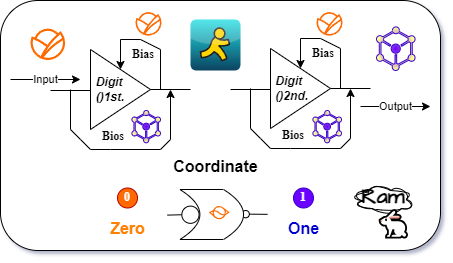

The diagram above was exported from draw.io. Its source (the exported page's mxGraphModel, read from the mxfile embedded in the PNG):
<mxGraphModel dx="917" dy="542" grid="1" gridSize="10" guides="1" tooltips="1" connect="1" arrows="1" fold="1" page="1" pageScale="1" pageWidth="1169" pageHeight="827" math="0" shadow="0">
  <root>
    <mxCell id="0" />
    <mxCell id="1" parent="0" />
    <mxCell id="w8Y60XThhDlZ3VYP-a9F-76" value="" style="rounded=1;whiteSpace=wrap;html=1;" vertex="1" parent="1">
      <mxGeometry x="470" y="230" width="440" height="250" as="geometry" />
    </mxCell>
    <mxCell id="w8Y60XThhDlZ3VYP-a9F-32" value="" style="group" vertex="1" connectable="0" parent="1">
      <mxGeometry x="480" y="269" width="240" height="123" as="geometry" />
    </mxCell>
    <mxCell id="w8Y60XThhDlZ3VYP-a9F-10" value="" style="endArrow=none;html=1;rounded=0;startArrow=classic;startFill=1;endFill=0;" edge="1" parent="w8Y60XThhDlZ3VYP-a9F-32">
      <mxGeometry width="50" height="50" relative="1" as="geometry">
        <mxPoint x="160" y="50" as="sourcePoint" />
        <mxPoint x="60" y="50" as="targetPoint" />
        <Array as="points">
          <mxPoint x="160" y="100" />
          <mxPoint x="150" y="110" />
          <mxPoint x="100" y="110" />
          <mxPoint x="80" y="110" />
          <mxPoint x="70" y="100" />
          <mxPoint x="60" y="90" />
        </Array>
      </mxGeometry>
    </mxCell>
    <mxCell id="w8Y60XThhDlZ3VYP-a9F-11" value="" style="endArrow=classic;html=1;rounded=0;entryX=0.5;entryY=0;entryDx=0;entryDy=0;" edge="1" parent="w8Y60XThhDlZ3VYP-a9F-32" target="w8Y60XThhDlZ3VYP-a9F-2">
      <mxGeometry width="50" height="50" relative="1" as="geometry">
        <mxPoint x="150" y="50" as="sourcePoint" />
        <mxPoint x="200" y="60" as="targetPoint" />
        <Array as="points">
          <mxPoint x="150" y="10" />
          <mxPoint x="130" />
          <mxPoint x="110" />
        </Array>
      </mxGeometry>
    </mxCell>
    <mxCell id="w8Y60XThhDlZ3VYP-a9F-13" value="&lt;b style=&quot;forced-color-adjust: none; color: rgb(0, 0, 0); font-family: saraban; font-size: 12px; font-style: normal; font-variant-ligatures: normal; font-variant-caps: normal; letter-spacing: normal; orphans: 2; text-align: center; text-indent: 0px; text-transform: none; widows: 2; word-spacing: 0px; -webkit-text-stroke-width: 0px; white-space: normal; background-color: rgb(251, 251, 251); text-decoration-thickness: initial; text-decoration-style: initial; text-decoration-color: initial;&quot;&gt;Bios&lt;/b&gt;" style="text;whiteSpace=wrap;html=1;" vertex="1" parent="w8Y60XThhDlZ3VYP-a9F-32">
      <mxGeometry x="90" y="83" width="60" height="40" as="geometry" />
    </mxCell>
    <mxCell id="w8Y60XThhDlZ3VYP-a9F-2" value="&lt;div style=&quot;text-align: left;&quot;&gt;&lt;b style=&quot;background-color: transparent; color: light-dark(rgb(0, 0, 0), rgb(255, 255, 255));&quot;&gt;&lt;i&gt;Digit&amp;nbsp;&lt;/i&gt;&lt;/b&gt;&lt;/div&gt;&lt;div&gt;&lt;b&gt;&lt;i&gt;()1st.&amp;nbsp; &amp;nbsp; &amp;nbsp;&amp;nbsp;&lt;/i&gt;&lt;/b&gt;&lt;/div&gt;" style="triangle;whiteSpace=wrap;html=1;" vertex="1" parent="w8Y60XThhDlZ3VYP-a9F-32">
      <mxGeometry x="80" y="9.999999999999886" width="60" height="80" as="geometry" />
    </mxCell>
    <mxCell id="w8Y60XThhDlZ3VYP-a9F-3" value="" style="endArrow=none;html=1;rounded=0;entryX=0;entryY=0.25;entryDx=0;entryDy=0;" edge="1" parent="w8Y60XThhDlZ3VYP-a9F-32">
      <mxGeometry width="50" height="50" relative="1" as="geometry">
        <mxPoint x="140" y="49.999999999999886" as="sourcePoint" />
        <mxPoint x="180" y="49.999999999999886" as="targetPoint" />
      </mxGeometry>
    </mxCell>
    <mxCell id="w8Y60XThhDlZ3VYP-a9F-4" value="" style="endArrow=none;html=1;rounded=0;entryX=0;entryY=0.75;entryDx=0;entryDy=0;" edge="1" parent="w8Y60XThhDlZ3VYP-a9F-32">
      <mxGeometry width="50" height="50" relative="1" as="geometry">
        <mxPoint x="40" y="50.999999999999886" as="sourcePoint" />
        <mxPoint x="80" y="50.999999999999886" as="targetPoint" />
      </mxGeometry>
    </mxCell>
    <mxCell id="w8Y60XThhDlZ3VYP-a9F-12" value="&lt;font face=&quot;saraban&quot;&gt;&lt;b&gt;Bias&lt;/b&gt;&lt;/font&gt;" style="text;html=1;align=center;verticalAlign=middle;whiteSpace=wrap;rounded=0;" vertex="1" parent="w8Y60XThhDlZ3VYP-a9F-32">
      <mxGeometry x="103" width="60" height="30" as="geometry" />
    </mxCell>
    <mxCell id="w8Y60XThhDlZ3VYP-a9F-26" value="" style="endArrow=classic;html=1;rounded=0;" edge="1" parent="w8Y60XThhDlZ3VYP-a9F-32">
      <mxGeometry relative="1" as="geometry">
        <mxPoint y="40" as="sourcePoint" />
        <mxPoint x="70" y="40" as="targetPoint" />
      </mxGeometry>
    </mxCell>
    <mxCell id="w8Y60XThhDlZ3VYP-a9F-27" value="Input" style="edgeLabel;resizable=0;html=1;;align=center;verticalAlign=middle;" connectable="0" vertex="1" parent="w8Y60XThhDlZ3VYP-a9F-26">
      <mxGeometry relative="1" as="geometry" />
    </mxCell>
    <mxCell id="w8Y60XThhDlZ3VYP-a9F-46" value="" style="points=[];aspect=fixed;html=1;align=center;shadow=0;dashed=0;fillColor=#FF6A00;strokeColor=none;shape=mxgraph.alibaba_cloud.abap_business_application_platform;" vertex="1" parent="w8Y60XThhDlZ3VYP-a9F-32">
      <mxGeometry x="20" y="-10.87" width="34.6" height="31.37" as="geometry" />
    </mxCell>
    <mxCell id="w8Y60XThhDlZ3VYP-a9F-59" value="" style="points=[];aspect=fixed;html=1;align=center;shadow=0;dashed=0;fillColor=#6a00ff;strokeColor=#3700CC;shape=mxgraph.alibaba_cloud.sae_serverless_app_engine;fontColor=#ffffff;gradientColor=#FFFF99;gradientDirection=radial;" vertex="1" parent="w8Y60XThhDlZ3VYP-a9F-32">
      <mxGeometry x="121.39999999999998" y="71" width="28.6" height="32.31" as="geometry" />
    </mxCell>
    <mxCell id="w8Y60XThhDlZ3VYP-a9F-33" value="" style="group" vertex="1" connectable="0" parent="1">
      <mxGeometry x="660" y="268" width="240" height="146" as="geometry" />
    </mxCell>
    <mxCell id="w8Y60XThhDlZ3VYP-a9F-34" value="" style="endArrow=none;html=1;rounded=0;startArrow=classic;startFill=1;endFill=0;" edge="1" parent="w8Y60XThhDlZ3VYP-a9F-33">
      <mxGeometry width="50" height="50" relative="1" as="geometry">
        <mxPoint x="160" y="50" as="sourcePoint" />
        <mxPoint x="60" y="50" as="targetPoint" />
        <Array as="points">
          <mxPoint x="160" y="100" />
          <mxPoint x="150" y="110" />
          <mxPoint x="100" y="110" />
          <mxPoint x="80" y="110" />
          <mxPoint x="70" y="100" />
          <mxPoint x="60" y="90" />
        </Array>
      </mxGeometry>
    </mxCell>
    <mxCell id="w8Y60XThhDlZ3VYP-a9F-35" value="" style="endArrow=classic;html=1;rounded=0;entryX=0.5;entryY=0;entryDx=0;entryDy=0;" edge="1" parent="w8Y60XThhDlZ3VYP-a9F-33" target="w8Y60XThhDlZ3VYP-a9F-37">
      <mxGeometry width="50" height="50" relative="1" as="geometry">
        <mxPoint x="150" y="50" as="sourcePoint" />
        <mxPoint x="200" y="60" as="targetPoint" />
        <Array as="points">
          <mxPoint x="150" y="10" />
          <mxPoint x="130" />
          <mxPoint x="110" />
        </Array>
      </mxGeometry>
    </mxCell>
    <mxCell id="w8Y60XThhDlZ3VYP-a9F-36" value="&lt;b style=&quot;forced-color-adjust: none; color: rgb(0, 0, 0); font-family: saraban; font-size: 12px; font-style: normal; font-variant-ligatures: normal; font-variant-caps: normal; letter-spacing: normal; orphans: 2; text-align: center; text-indent: 0px; text-transform: none; widows: 2; word-spacing: 0px; -webkit-text-stroke-width: 0px; white-space: normal; background-color: rgb(251, 251, 251); text-decoration-thickness: initial; text-decoration-style: initial; text-decoration-color: initial;&quot;&gt;Bios&lt;/b&gt;" style="text;whiteSpace=wrap;html=1;" vertex="1" parent="w8Y60XThhDlZ3VYP-a9F-33">
      <mxGeometry x="90" y="83" width="60" height="40" as="geometry" />
    </mxCell>
    <mxCell id="w8Y60XThhDlZ3VYP-a9F-37" value="&lt;div style=&quot;text-align: left;&quot;&gt;&lt;b style=&quot;background-color: transparent; color: light-dark(rgb(0, 0, 0), rgb(255, 255, 255));&quot;&gt;&lt;i&gt;Digit&amp;nbsp;&lt;/i&gt;&lt;/b&gt;&lt;/div&gt;&lt;div&gt;&lt;b&gt;&lt;i&gt;()2nd.&amp;nbsp; &amp;nbsp; &amp;nbsp;&lt;/i&gt;&lt;/b&gt;&lt;/div&gt;" style="triangle;whiteSpace=wrap;html=1;" vertex="1" parent="w8Y60XThhDlZ3VYP-a9F-33">
      <mxGeometry x="80" y="9.999999999999886" width="60" height="80" as="geometry" />
    </mxCell>
    <mxCell id="w8Y60XThhDlZ3VYP-a9F-38" value="" style="endArrow=none;html=1;rounded=0;entryX=0;entryY=0.25;entryDx=0;entryDy=0;" edge="1" parent="w8Y60XThhDlZ3VYP-a9F-33">
      <mxGeometry width="50" height="50" relative="1" as="geometry">
        <mxPoint x="140" y="49.999999999999886" as="sourcePoint" />
        <mxPoint x="180" y="49.999999999999886" as="targetPoint" />
      </mxGeometry>
    </mxCell>
    <mxCell id="w8Y60XThhDlZ3VYP-a9F-39" value="" style="endArrow=none;html=1;rounded=0;entryX=0;entryY=0.75;entryDx=0;entryDy=0;" edge="1" parent="w8Y60XThhDlZ3VYP-a9F-33">
      <mxGeometry width="50" height="50" relative="1" as="geometry">
        <mxPoint x="40" y="50.999999999999886" as="sourcePoint" />
        <mxPoint x="80" y="50.999999999999886" as="targetPoint" />
      </mxGeometry>
    </mxCell>
    <mxCell id="w8Y60XThhDlZ3VYP-a9F-40" value="&lt;font face=&quot;saraban&quot;&gt;&lt;b&gt;Bias&lt;/b&gt;&lt;/font&gt;" style="text;html=1;align=center;verticalAlign=middle;whiteSpace=wrap;rounded=0;" vertex="1" parent="w8Y60XThhDlZ3VYP-a9F-33">
      <mxGeometry x="103" width="60" height="30" as="geometry" />
    </mxCell>
    <mxCell id="w8Y60XThhDlZ3VYP-a9F-43" value="" style="endArrow=classic;html=1;rounded=0;" edge="1" parent="w8Y60XThhDlZ3VYP-a9F-33">
      <mxGeometry relative="1" as="geometry">
        <mxPoint x="170" y="68" as="sourcePoint" />
        <mxPoint x="240" y="68" as="targetPoint" />
      </mxGeometry>
    </mxCell>
    <mxCell id="w8Y60XThhDlZ3VYP-a9F-44" value="Output" style="edgeLabel;resizable=0;html=1;;align=center;verticalAlign=middle;" connectable="0" vertex="1" parent="w8Y60XThhDlZ3VYP-a9F-43">
      <mxGeometry relative="1" as="geometry">
        <mxPoint as="offset" />
      </mxGeometry>
    </mxCell>
    <mxCell id="w8Y60XThhDlZ3VYP-a9F-61" value="" style="points=[];aspect=fixed;html=1;align=center;shadow=0;dashed=0;fillColor=#6a00ff;strokeColor=#3700CC;shape=mxgraph.alibaba_cloud.sae_serverless_app_engine;fontColor=#ffffff;gradientColor=#FFFF99;gradientDirection=radial;" vertex="1" parent="w8Y60XThhDlZ3VYP-a9F-33">
      <mxGeometry x="186" y="-11.61" width="38.6" height="43.61" as="geometry" />
    </mxCell>
    <mxCell id="w8Y60XThhDlZ3VYP-a9F-45" value="" style="dashed=0;outlineConnect=0;html=1;align=center;labelPosition=center;verticalLabelPosition=bottom;verticalAlign=top;shape=mxgraph.webicons.aim;fillColor=#27E1E5;gradientColor=#0A4361" vertex="1" parent="w8Y60XThhDlZ3VYP-a9F-33">
      <mxGeometry y="-19" width="50" height="51" as="geometry" />
    </mxCell>
    <mxCell id="w8Y60XThhDlZ3VYP-a9F-82" value="&lt;font style=&quot;font-size: 16px;&quot;&gt;Coordinate&lt;/font&gt;" style="text;strokeColor=none;fillColor=none;html=1;fontSize=24;fontStyle=1;verticalAlign=middle;align=center;" vertex="1" parent="w8Y60XThhDlZ3VYP-a9F-33">
      <mxGeometry x="-25" y="106" width="100" height="40" as="geometry" />
    </mxCell>
    <mxCell id="w8Y60XThhDlZ3VYP-a9F-60" value="" style="points=[];aspect=fixed;html=1;align=center;shadow=0;dashed=0;fillColor=#FF6A00;strokeColor=none;shape=mxgraph.alibaba_cloud.abap_business_application_platform;" vertex="1" parent="1">
      <mxGeometry x="605" y="241.56" width="26" height="23.57" as="geometry" />
    </mxCell>
    <mxCell id="w8Y60XThhDlZ3VYP-a9F-62" value="&lt;font style=&quot;color: rgb(255, 255, 255);&quot; face=&quot;saraban&quot;&gt;&lt;b&gt;1&lt;/b&gt;&lt;/font&gt;" style="ellipse;whiteSpace=wrap;html=1;aspect=fixed;fillColor=#6a00ff;strokeColor=#3700CC;fontColor=#ffffff;" vertex="1" parent="1">
      <mxGeometry x="763" y="417.5" width="20" height="20" as="geometry" />
    </mxCell>
    <mxCell id="w8Y60XThhDlZ3VYP-a9F-63" value="&lt;font face=&quot;saraban&quot;&gt;&lt;b&gt;0&lt;/b&gt;&lt;/font&gt;" style="ellipse;whiteSpace=wrap;html=1;aspect=fixed;fillColor=light-dark(#ff6a00, #ff9281);strokeColor=#B20000;fontColor=#ffffff;" vertex="1" parent="1">
      <mxGeometry x="587" y="417.5" width="20" height="20" as="geometry" />
    </mxCell>
    <mxCell id="w8Y60XThhDlZ3VYP-a9F-77" value="&lt;div&gt;&lt;span style=&quot;font-size: 21.6667px;&quot;&gt;&lt;br&gt;&lt;/span&gt;&lt;/div&gt;&lt;div&gt;&lt;span style=&quot;font-size: 21.6667px;&quot;&gt;&lt;b&gt;Ram&lt;/b&gt;&lt;/span&gt;&lt;/div&gt;&lt;div&gt;&lt;span style=&quot;background-color: transparent; color: light-dark(rgb(0, 0, 0), rgb(255, 255, 255)); font-size: 26px;&quot;&gt;&amp;nbsp; 🐇&lt;/span&gt;&lt;br&gt;&lt;/div&gt;" style="ellipse;shape=cloud;whiteSpace=wrap;html=1;sketch=1;hachureGap=4;jiggle=2;curveFitting=1;fontFamily=Architects Daughter;fontSource=https%3A%2F%2Ffonts.googleapis.com%2Fcss%3Ffamily%3DArchitects%2BDaughter;align=center;shadow=0;" vertex="1" parent="1">
      <mxGeometry x="823" y="414" width="60" height="30" as="geometry" />
    </mxCell>
    <mxCell id="w8Y60XThhDlZ3VYP-a9F-78" value="" style="points=[];aspect=fixed;html=1;align=center;shadow=0;dashed=0;fillColor=#6a00ff;strokeColor=#3700CC;shape=mxgraph.alibaba_cloud.sae_serverless_app_engine;fontColor=#ffffff;gradientColor=#FFFF99;gradientDirection=radial;" vertex="1" parent="1">
      <mxGeometry x="782.4" y="340" width="28.6" height="32.31" as="geometry" />
    </mxCell>
    <mxCell id="w8Y60XThhDlZ3VYP-a9F-79" value="" style="points=[];aspect=fixed;html=1;align=center;shadow=0;dashed=0;fillColor=#FF6A00;strokeColor=none;shape=mxgraph.alibaba_cloud.abap_business_application_platform;" vertex="1" parent="1">
      <mxGeometry x="786" y="241.56" width="26" height="23.57" as="geometry" />
    </mxCell>
    <mxCell id="w8Y60XThhDlZ3VYP-a9F-81" value="&lt;font style=&quot;font-size: 16px; color: rgb(255, 128, 0);&quot;&gt;Zero&lt;/font&gt;" style="text;strokeColor=none;fillColor=none;html=1;fontSize=24;fontStyle=1;verticalAlign=middle;align=center;" vertex="1" parent="1">
      <mxGeometry x="547" y="436" width="100" height="40" as="geometry" />
    </mxCell>
    <mxCell id="w8Y60XThhDlZ3VYP-a9F-83" value="&lt;font style=&quot;font-size: 16px; color: rgb(0, 0, 204);&quot;&gt;One&lt;/font&gt;" style="text;strokeColor=none;fillColor=none;html=1;fontSize=24;fontStyle=1;verticalAlign=middle;align=center;" vertex="1" parent="1">
      <mxGeometry x="723" y="436" width="100" height="40" as="geometry" />
    </mxCell>
    <mxCell id="w8Y60XThhDlZ3VYP-a9F-89" value="" style="group" vertex="1" connectable="0" parent="1">
      <mxGeometry x="637" y="420" width="100" height="50" as="geometry" />
    </mxCell>
    <mxCell id="w8Y60XThhDlZ3VYP-a9F-70" value="" style="group" vertex="1" connectable="0" parent="w8Y60XThhDlZ3VYP-a9F-89">
      <mxGeometry x="74.5454545454545" y="20" width="8.75" height="8.461538461538463" as="geometry" />
    </mxCell>
    <mxCell id="w8Y60XThhDlZ3VYP-a9F-19" value="" style="ellipse;whiteSpace=wrap;html=1;aspect=fixed;hachureGap=4;fontFamily=Architects Daughter;fontSource=https%3A%2F%2Ffonts.googleapis.com%2Fcss%3Ffamily%3DArchitects%2BDaughter;rotation=-180;container=0;" vertex="1" parent="w8Y60XThhDlZ3VYP-a9F-70">
      <mxGeometry width="7.291666666666667" height="7.291666666666667" as="geometry" />
    </mxCell>
    <mxCell id="w8Y60XThhDlZ3VYP-a9F-88" value="" style="group" vertex="1" connectable="0" parent="w8Y60XThhDlZ3VYP-a9F-89">
      <mxGeometry width="100" height="50" as="geometry" />
    </mxCell>
    <mxCell id="w8Y60XThhDlZ3VYP-a9F-64" value="" style="endArrow=none;html=1;rounded=0;exitX=0;exitY=0.5;exitDx=0;exitDy=0;" edge="1" parent="w8Y60XThhDlZ3VYP-a9F-88" source="w8Y60XThhDlZ3VYP-a9F-19">
      <mxGeometry width="50" height="50" relative="1" as="geometry">
        <mxPoint x="593.181818181818" y="393.0769230769231" as="sourcePoint" />
        <mxPoint x="100" y="23.846153846153868" as="targetPoint" />
      </mxGeometry>
    </mxCell>
    <mxCell id="w8Y60XThhDlZ3VYP-a9F-16" value="" style="shape=dataStorage;whiteSpace=wrap;html=1;fixedSize=1;hachureGap=4;fontFamily=Architects Daughter;fontSource=https%3A%2F%2Ffonts.googleapis.com%2Fcss%3Ffamily%3DArchitects%2BDaughter;align=center;rotation=-180;container=0;" vertex="1" parent="w8Y60XThhDlZ3VYP-a9F-88">
      <mxGeometry x="12.38068181818187" y="-1" width="63.63636363636363" height="50" as="geometry" />
    </mxCell>
    <mxCell id="w8Y60XThhDlZ3VYP-a9F-17" value="" style="points=[];aspect=fixed;html=1;align=center;shadow=0;dashed=0;fillColor=#FF6A00;strokeColor=none;shape=mxgraph.alibaba_cloud.shared_flow_bag;container=0;" vertex="1" parent="w8Y60XThhDlZ3VYP-a9F-88">
      <mxGeometry x="41.318181818181756" y="15.5" width="20.734848484848488" height="13.257575757575758" as="geometry" />
    </mxCell>
    <mxCell id="w8Y60XThhDlZ3VYP-a9F-69" value="" style="group" vertex="1" connectable="0" parent="w8Y60XThhDlZ3VYP-a9F-88">
      <mxGeometry y="14.615384615384642" width="35" height="20" as="geometry" />
    </mxCell>
    <mxCell id="w8Y60XThhDlZ3VYP-a9F-65" value="" style="endArrow=none;html=1;rounded=0;exitX=0;exitY=0.5;exitDx=0;exitDy=0;entryX=1;entryY=0.5;entryDx=0;entryDy=0;" edge="1" parent="w8Y60XThhDlZ3VYP-a9F-69" target="w8Y60XThhDlZ3VYP-a9F-18">
      <mxGeometry width="50" height="50" relative="1" as="geometry">
        <mxPoint y="10" as="sourcePoint" />
        <mxPoint x="14" y="8.384615384615358" as="targetPoint" />
      </mxGeometry>
    </mxCell>
    <mxCell id="w8Y60XThhDlZ3VYP-a9F-18" value="" style="ellipse;whiteSpace=wrap;html=1;aspect=fixed;hachureGap=4;fontFamily=Architects Daughter;fontSource=https%3A%2F%2Ffonts.googleapis.com%2Fcss%3Ffamily%3DArchitects%2BDaughter;container=0;rotation=-180;" vertex="1" parent="w8Y60XThhDlZ3VYP-a9F-69">
      <mxGeometry x="14.318181818181817" y="1" width="17.234848484848484" height="17.234848484848484" as="geometry" />
    </mxCell>
  </root>
</mxGraphModel>